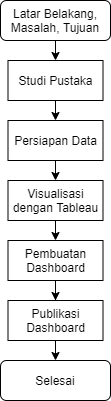

The diagram above was exported from draw.io. Its source (the exported page's mxGraphModel, read from the mxfile embedded in the PNG):
<mxGraphModel dx="768" dy="474" grid="1" gridSize="10" guides="1" tooltips="1" connect="1" arrows="1" fold="1" page="1" pageScale="1" pageWidth="850" pageHeight="1100" math="0" shadow="0">
  <root>
    <mxCell id="0" />
    <mxCell id="1" parent="0" />
    <mxCell id="lJTmpTlQvjpq-qrW50im-1" value="Latar Belakang, Masalah, Tujuan" style="rounded=1;whiteSpace=wrap;html=1;" vertex="1" parent="1">
      <mxGeometry x="320" y="40" width="110" height="40" as="geometry" />
    </mxCell>
    <mxCell id="lJTmpTlQvjpq-qrW50im-3" value="Studi Pustaka" style="rounded=0;whiteSpace=wrap;html=1;" vertex="1" parent="1">
      <mxGeometry x="327.5" y="100" width="95" height="40" as="geometry" />
    </mxCell>
    <mxCell id="lJTmpTlQvjpq-qrW50im-4" value="Persiapan Data" style="rounded=0;whiteSpace=wrap;html=1;" vertex="1" parent="1">
      <mxGeometry x="327.5" y="160" width="95" height="40" as="geometry" />
    </mxCell>
    <mxCell id="lJTmpTlQvjpq-qrW50im-5" value="Visualisasi dengan Tableau" style="rounded=0;whiteSpace=wrap;html=1;" vertex="1" parent="1">
      <mxGeometry x="327.5" y="220" width="95" height="40" as="geometry" />
    </mxCell>
    <mxCell id="lJTmpTlQvjpq-qrW50im-21" style="edgeStyle=orthogonalEdgeStyle;rounded=0;orthogonalLoop=1;jettySize=auto;html=1;entryX=0.5;entryY=0;entryDx=0;entryDy=0;" edge="1" parent="1" source="lJTmpTlQvjpq-qrW50im-6" target="lJTmpTlQvjpq-qrW50im-7">
      <mxGeometry relative="1" as="geometry" />
    </mxCell>
    <mxCell id="lJTmpTlQvjpq-qrW50im-6" value="Pembuatan Dashboard" style="rounded=0;whiteSpace=wrap;html=1;" vertex="1" parent="1">
      <mxGeometry x="327.5" y="280" width="95" height="40" as="geometry" />
    </mxCell>
    <mxCell id="lJTmpTlQvjpq-qrW50im-22" style="edgeStyle=orthogonalEdgeStyle;rounded=0;orthogonalLoop=1;jettySize=auto;html=1;exitX=0.5;exitY=1;exitDx=0;exitDy=0;entryX=0.5;entryY=0;entryDx=0;entryDy=0;" edge="1" parent="1" source="lJTmpTlQvjpq-qrW50im-7" target="lJTmpTlQvjpq-qrW50im-8">
      <mxGeometry relative="1" as="geometry" />
    </mxCell>
    <mxCell id="lJTmpTlQvjpq-qrW50im-7" value="Publikasi Dashboard" style="rounded=0;whiteSpace=wrap;html=1;" vertex="1" parent="1">
      <mxGeometry x="327.5" y="340" width="95" height="40" as="geometry" />
    </mxCell>
    <mxCell id="lJTmpTlQvjpq-qrW50im-8" value="Selesai" style="rounded=1;whiteSpace=wrap;html=1;" vertex="1" parent="1">
      <mxGeometry x="320" y="400" width="110" height="40" as="geometry" />
    </mxCell>
    <mxCell id="lJTmpTlQvjpq-qrW50im-13" value="" style="endArrow=classic;html=1;exitX=0.5;exitY=1;exitDx=0;exitDy=0;entryX=0.5;entryY=0;entryDx=0;entryDy=0;" edge="1" parent="1" source="lJTmpTlQvjpq-qrW50im-1" target="lJTmpTlQvjpq-qrW50im-3">
      <mxGeometry width="50" height="50" relative="1" as="geometry">
        <mxPoint x="370" y="270" as="sourcePoint" />
        <mxPoint x="420" y="220" as="targetPoint" />
      </mxGeometry>
    </mxCell>
    <mxCell id="lJTmpTlQvjpq-qrW50im-15" value="" style="endArrow=classic;html=1;exitX=0.5;exitY=1;exitDx=0;exitDy=0;entryX=0.5;entryY=0;entryDx=0;entryDy=0;" edge="1" parent="1" source="lJTmpTlQvjpq-qrW50im-3" target="lJTmpTlQvjpq-qrW50im-4">
      <mxGeometry width="50" height="50" relative="1" as="geometry">
        <mxPoint x="370" y="270" as="sourcePoint" />
        <mxPoint x="420" y="220" as="targetPoint" />
      </mxGeometry>
    </mxCell>
    <mxCell id="lJTmpTlQvjpq-qrW50im-16" value="" style="endArrow=classic;html=1;exitX=0.5;exitY=1;exitDx=0;exitDy=0;entryX=0.5;entryY=0;entryDx=0;entryDy=0;" edge="1" parent="1" source="lJTmpTlQvjpq-qrW50im-4" target="lJTmpTlQvjpq-qrW50im-5">
      <mxGeometry width="50" height="50" relative="1" as="geometry">
        <mxPoint x="370" y="270" as="sourcePoint" />
        <mxPoint x="420" y="220" as="targetPoint" />
      </mxGeometry>
    </mxCell>
    <mxCell id="lJTmpTlQvjpq-qrW50im-18" value="" style="endArrow=classic;html=1;exitX=0.5;exitY=1;exitDx=0;exitDy=0;entryX=0.5;entryY=0;entryDx=0;entryDy=0;" edge="1" parent="1" source="lJTmpTlQvjpq-qrW50im-5" target="lJTmpTlQvjpq-qrW50im-6">
      <mxGeometry width="50" height="50" relative="1" as="geometry">
        <mxPoint x="370" y="270" as="sourcePoint" />
        <mxPoint x="420" y="220" as="targetPoint" />
      </mxGeometry>
    </mxCell>
  </root>
</mxGraphModel>